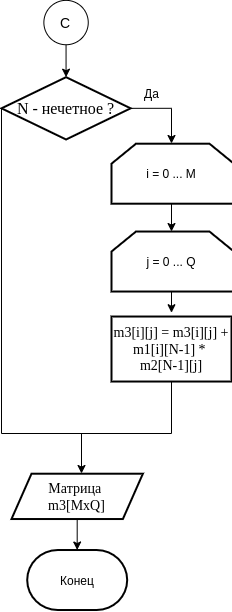

The diagram above was exported from draw.io. Its source (the exported page's mxGraphModel, read from the mxfile embedded in the PNG):
<mxGraphModel dx="768" dy="757" grid="1" gridSize="10" guides="1" tooltips="1" connect="1" arrows="1" fold="1" page="1" pageScale="1" pageWidth="827" pageHeight="1169" math="0" shadow="0">
  <root>
    <mxCell id="Jsni5BgmwoFE00hqnNml-0" />
    <mxCell id="Jsni5BgmwoFE00hqnNml-1" parent="Jsni5BgmwoFE00hqnNml-0" />
    <mxCell id="bwrXnum6KsmrxfO3uBq2-54" style="edgeStyle=orthogonalEdgeStyle;rounded=0;orthogonalLoop=1;jettySize=auto;html=1;exitX=0.5;exitY=1;exitDx=0;exitDy=0;entryX=0.5;entryY=0;entryDx=0;entryDy=0;" edge="1" parent="Jsni5BgmwoFE00hqnNml-1" source="bwrXnum6KsmrxfO3uBq2-55" target="bwrXnum6KsmrxfO3uBq2-57">
      <mxGeometry relative="1" as="geometry" />
    </mxCell>
    <mxCell id="bwrXnum6KsmrxfO3uBq2-55" value="&lt;span style=&quot;font-size: 14px&quot;&gt;C&lt;/span&gt;" style="ellipse;whiteSpace=wrap;html=1;aspect=fixed;" vertex="1" parent="Jsni5BgmwoFE00hqnNml-1">
      <mxGeometry x="972.37" y="146.86000000000013" width="44.38" height="44.38" as="geometry" />
    </mxCell>
    <mxCell id="bwrXnum6KsmrxfO3uBq2-56" style="edgeStyle=orthogonalEdgeStyle;rounded=0;orthogonalLoop=1;jettySize=auto;html=1;exitX=1;exitY=0.5;exitDx=0;exitDy=0;" edge="1" parent="Jsni5BgmwoFE00hqnNml-1" source="bwrXnum6KsmrxfO3uBq2-57">
      <mxGeometry relative="1" as="geometry">
        <mxPoint x="1100" y="290" as="targetPoint" />
      </mxGeometry>
    </mxCell>
    <mxCell id="bwrXnum6KsmrxfO3uBq2-57" value="&lt;span style=&quot;font-family: dialog; font-size: 16px;&quot;&gt;N - нечетное ?&lt;/span&gt;" style="rhombus;whiteSpace=wrap;html=1;fontSize=16;strokeWidth=2;" vertex="1" parent="Jsni5BgmwoFE00hqnNml-1">
      <mxGeometry x="929.9999999999999" y="223.66999999999996" width="129.13" height="62.32" as="geometry" />
    </mxCell>
    <mxCell id="bwrXnum6KsmrxfO3uBq2-58" value="Да" style="text;html=1;align=center;verticalAlign=middle;resizable=0;points=[];autosize=1;" vertex="1" parent="Jsni5BgmwoFE00hqnNml-1">
      <mxGeometry x="1065" y="230" width="30" height="20" as="geometry" />
    </mxCell>
    <mxCell id="bwrXnum6KsmrxfO3uBq2-59" style="edgeStyle=orthogonalEdgeStyle;rounded=0;orthogonalLoop=1;jettySize=auto;html=1;exitX=0.5;exitY=1;exitDx=0;exitDy=0;exitPerimeter=0;entryX=0.5;entryY=0;entryDx=0;entryDy=0;entryPerimeter=0;" edge="1" parent="Jsni5BgmwoFE00hqnNml-1" source="bwrXnum6KsmrxfO3uBq2-60" target="bwrXnum6KsmrxfO3uBq2-62">
      <mxGeometry relative="1" as="geometry" />
    </mxCell>
    <mxCell id="bwrXnum6KsmrxfO3uBq2-60" value="i = 0 ... M" style="strokeWidth=2;html=1;shape=stencil(rZVNb4MwDIZ/DdcqEK2C48S6U9VLDzun1B1RIUFJ2m7/fi4uavnaCJ3EAb/G7xMHRwl4anNRQRAxJUoI+FsQRWutKxTWspQOQ3zNKbFkFF4oTGIKha0gc6SdhZFiVwBlrDP6CBe5dzcHqXIw5MpXAXvFb64PTzOtFJpIrWwr85BHMyEV1rIvMmOLF8J832KKKiSU4MC01Ht7m1p4n40Jp2G2vph2Lw30L8yHJyach1l5b1oXFE4kbXw7YgsWdVhJPBG29Yclc/vy38LmgM3oawjGU1TGDhpPdyI7fhp9UvvBJVbieoh7iSZd6jPc196d5tHWm/JCqofy+LnykLXrnzZY+hr8a7n38r13Pyu0hbHZRL3372t1ZGB4etAGfpmkgywKuhkGJ7RXXat0TdXCDw==);whiteSpace=wrap;rotation=0;direction=east;gradientColor=#ffffff;" vertex="1" parent="Jsni5BgmwoFE00hqnNml-1">
      <mxGeometry x="1040" y="290.2" width="120" height="60" as="geometry" />
    </mxCell>
    <mxCell id="bwrXnum6KsmrxfO3uBq2-61" style="edgeStyle=orthogonalEdgeStyle;rounded=0;orthogonalLoop=1;jettySize=auto;html=1;exitX=0.5;exitY=1;exitDx=0;exitDy=0;exitPerimeter=0;entryX=0.5;entryY=0;entryDx=0;entryDy=0;" edge="1" parent="Jsni5BgmwoFE00hqnNml-1" source="bwrXnum6KsmrxfO3uBq2-62">
      <mxGeometry relative="1" as="geometry">
        <mxPoint x="1100" y="459.22" as="targetPoint" />
      </mxGeometry>
    </mxCell>
    <mxCell id="bwrXnum6KsmrxfO3uBq2-62" value="j = 0 ... Q" style="strokeWidth=2;html=1;shape=stencil(rZVNb4MwDIZ/DdcqEK2C48S6U9VLDzun1B1RIUFJ2m7/fi4uavnaCJ3EAb/G7xMHRwl4anNRQRAxJUoI+FsQRWutKxTWspQOQ3zNKbFkFF4oTGIKha0gc6SdhZFiVwBlrDP6CBe5dzcHqXIw5MpXAXvFb64PTzOtFJpIrWwr85BHMyEV1rIvMmOLF8J832KKKiSU4MC01Ht7m1p4n40Jp2G2vph2Lw30L8yHJyach1l5b1oXFE4kbXw7YgsWdVhJPBG29Yclc/vy38LmgM3oawjGU1TGDhpPdyI7fhp9UvvBJVbieoh7iSZd6jPc196d5tHWm/JCqofy+LnykLXrnzZY+hr8a7n38r13Pyu0hbHZRL3372t1ZGB4etAGfpmkgywKuhkGJ7RXXat0TdXCDw==);whiteSpace=wrap;rotation=0;direction=east;gradientColor=#ffffff;" vertex="1" parent="Jsni5BgmwoFE00hqnNml-1">
      <mxGeometry x="1040" y="378.03" width="120" height="60" as="geometry" />
    </mxCell>
    <mxCell id="bwrXnum6KsmrxfO3uBq2-63" value="&lt;span style=&quot;font-size: 14px ; font-family: &amp;#34;dialog&amp;#34;&quot;&gt;m3[i][j] = m3[i][j] +&lt;/span&gt;&lt;br style=&quot;font-size: 14px ; font-family: &amp;#34;dialog&amp;#34;&quot;&gt;&lt;span style=&quot;font-size: 14px ; font-family: &amp;#34;dialog&amp;#34;&quot;&gt;m1[i][N-1] *&amp;nbsp;&lt;br&gt;m2[N-1][j]&lt;/span&gt;" style="rounded=0;whiteSpace=wrap;html=1;absoluteArcSize=1;arcSize=14;strokeWidth=2;" vertex="1" parent="Jsni5BgmwoFE00hqnNml-1">
      <mxGeometry x="1040" y="463.03000000000003" width="120" height="65" as="geometry" />
    </mxCell>
    <mxCell id="bwrXnum6KsmrxfO3uBq2-64" value="" style="endArrow=none;html=1;entryX=0;entryY=0.5;entryDx=0;entryDy=0;" edge="1" parent="Jsni5BgmwoFE00hqnNml-1" target="bwrXnum6KsmrxfO3uBq2-57">
      <mxGeometry width="50" height="50" relative="1" as="geometry">
        <mxPoint x="930" y="580" as="sourcePoint" />
        <mxPoint x="950" y="290" as="targetPoint" />
      </mxGeometry>
    </mxCell>
    <mxCell id="bwrXnum6KsmrxfO3uBq2-65" value="" style="endArrow=none;html=1;entryX=0.5;entryY=1;entryDx=0;entryDy=0;" edge="1" parent="Jsni5BgmwoFE00hqnNml-1" target="bwrXnum6KsmrxfO3uBq2-63">
      <mxGeometry width="50" height="50" relative="1" as="geometry">
        <mxPoint x="1100" y="580" as="sourcePoint" />
        <mxPoint x="950" y="290" as="targetPoint" />
      </mxGeometry>
    </mxCell>
    <mxCell id="bwrXnum6KsmrxfO3uBq2-66" value="" style="endArrow=none;html=1;" edge="1" parent="Jsni5BgmwoFE00hqnNml-1">
      <mxGeometry width="50" height="50" relative="1" as="geometry">
        <mxPoint x="930" y="580" as="sourcePoint" />
        <mxPoint x="1100" y="580" as="targetPoint" />
      </mxGeometry>
    </mxCell>
    <mxCell id="bwrXnum6KsmrxfO3uBq2-67" value="" style="endArrow=classic;html=1;" edge="1" parent="Jsni5BgmwoFE00hqnNml-1">
      <mxGeometry width="50" height="50" relative="1" as="geometry">
        <mxPoint x="1010" y="580" as="sourcePoint" />
        <mxPoint x="1010" y="620" as="targetPoint" />
      </mxGeometry>
    </mxCell>
    <mxCell id="bwrXnum6KsmrxfO3uBq2-68" style="edgeStyle=orthogonalEdgeStyle;rounded=0;orthogonalLoop=1;jettySize=auto;html=1;exitX=0.5;exitY=1;exitDx=0;exitDy=0;entryX=0.5;entryY=0;entryDx=0;entryDy=0;entryPerimeter=0;" edge="1" parent="Jsni5BgmwoFE00hqnNml-1" source="bwrXnum6KsmrxfO3uBq2-69" target="bwrXnum6KsmrxfO3uBq2-70">
      <mxGeometry relative="1" as="geometry" />
    </mxCell>
    <mxCell id="bwrXnum6KsmrxfO3uBq2-69" value="&lt;span style=&quot;font-family: dialog; font-size: 14px;&quot;&gt;Матрица &lt;br style=&quot;font-size: 14px;&quot;&gt;m3[MxQ]&lt;/span&gt;" style="shape=parallelogram;perimeter=parallelogramPerimeter;whiteSpace=wrap;html=1;fixedSize=2;fontSize=14;strokeWidth=2;" vertex="1" parent="Jsni5BgmwoFE00hqnNml-1">
      <mxGeometry x="939.9999999999998" y="620.21" width="131.38" height="45.32" as="geometry" />
    </mxCell>
    <mxCell id="bwrXnum6KsmrxfO3uBq2-70" value="Конец" style="strokeWidth=2;html=1;shape=mxgraph.flowchart.terminator;whiteSpace=wrap;rounded=0;" vertex="1" parent="Jsni5BgmwoFE00hqnNml-1">
      <mxGeometry x="955.69" y="696.51" width="100" height="60" as="geometry" />
    </mxCell>
  </root>
</mxGraphModel>